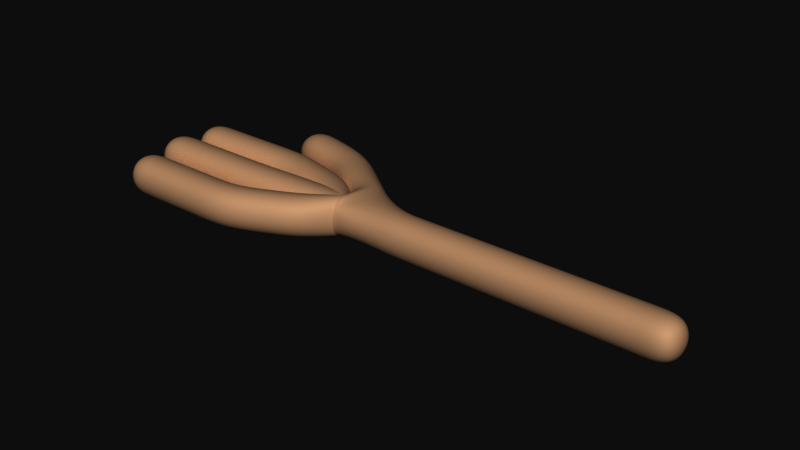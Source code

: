 # Source: hand.blend  (saved by Blender 2.81.16; exported with 4.5.12 LTS)
import bpy
from mathutils import Matrix  # noqa: F401  (used for matrix-valued properties, if any)

bpy.ops.wm.read_factory_settings(use_empty=True)
scene = bpy.context.scene
scene.name = 'Scene'

# ---- collections
col_collection_1 = bpy.data.collections.new('Collection 1'); scene.collection.children.link(col_collection_1)
col_collection_6 = bpy.data.collections.new('Collection 6'); scene.collection.children.link(col_collection_6)

# ---- materials (node trees are filled in below, after node groups)
mat_material = bpy.data.materials.new('Material')
mat_material.alpha_threshold = 0.0
mat_material.use_transparent_shadow = False
mat_material.roughness = 0.5
mat_material.line_color = (0.0, 0.0, 0.0, 1.0)

# ---- material node trees
mat_material.use_nodes = True; mat_material.node_tree.nodes.clear()
_N = mat_material.node_tree.nodes; _L = mat_material.node_tree.links
n0 = _N.new('ShaderNodeOutputMaterial'); n0.name = 'Material Output'; n0.location = (300, 300)
n1 = _N.new('ShaderNodeBsdfPrincipled'); n1.name = 'Principled BSDF'; n1.location = (10, 300)
n1.distribution = 'GGX'
n1.subsurface_method = 'BURLEY'
n1.inputs[0].default_value = (0.7874, 0.5801, 0.4132, 1.0)
n1.inputs[2].default_value = 0.65
n1.inputs[3].default_value = 1.45
n1.inputs[27].default_value = (0.0, 0.0, 0.0, 1.0)
n1.inputs[28].default_value = 1.0
_L.new(n1.outputs[0], n0.inputs[0])
n0.is_active_output = True

# ---- world
world_world = bpy.data.worlds.new('World'); scene.world = world_world
world_world.color = (0.05088, 0.05088, 0.05088)
world_world.use_sun_shadow = False
world_world.sun_shadow_jitter_overblur = 0.0

# ---- meshes
me_cube = bpy.data.meshes.new('Cube')
me_cube.from_pydata([(-3.725e-08, -2.98e-08, 0.0), (-3.482, 0.4062, 0.0), (-3.569, -0.07686, 0.0), (-3.41, -0.6588, 0.0), (-2.999, -0.6588, 0.0), (-3.158, -0.07686, 0.0), (-3.071, 0.4062, 0.0), (-1.517, -2.98e-08, 0.0), (-1.017, -2.98e-08, 0.0), (-4.596, 0.4062, 0.0), (-4.684, -0.07686, 0.0), (-4.525, -0.6588, 0.0), (-2.617, 0.8538, 0.0), (-3.526, 1.075, 0.0), (2.0, -2.98e-08, 0.0)], [(6, 1), (5, 2), (4, 3), (7, 4), (7, 5), (7, 6), (8, 7), (0, 8), (1, 9), (2, 10), (3, 11), (7, 12), (12, 13), (14, 0)], [])
me_cube.materials.append(mat_material)
me_cube.use_remesh_preserve_volume = False
me_cube.use_remesh_preserve_attributes = False
me_cube.use_mirror_vertex_groups = False
me_cube.update()

# ---- objects
ob_cube = bpy.data.objects.new('Cube', me_cube)

# ---- transforms, parenting, visibility, modifiers, constraints
ob_cube.location = (0.0, 0.0, 0.0)
ob_cube.lock_rotations_4d = False
ob_cube.empty_display_type = 'ARROWS'
ob_cube.lineart.crease_threshold = 0.0
_m = ob_cube.modifiers.new('Skin', 'SKIN')
_m.use_smooth_shade = True
_m.use_x_symmetry = False
_m = ob_cube.modifiers.new('Subdivision', 'SUBSURF')
_m.uv_smooth = 'PRESERVE_CORNERS'
_m.levels = 2
_m.render_levels = 4
_m.show_only_control_edges = False

# ---- collection membership
col_collection_1.objects.link(ob_cube)

# ---- scene / render settings (as saved in the file)
scene.frame_start = 1; scene.frame_end = 250; scene.frame_set(1)
scene.render.engine = 'BLENDER_EEVEE_NEXT'
scene.render.resolution_x = 1280
scene.render.resolution_y = 720
scene.render.dither_intensity = 0.0
scene.cycles.use_denoising = False
scene.cycles.samples = 128
scene.cycles.sampling_pattern = 'TABULATED_SOBOL'
scene.cycles.use_adaptive_sampling = False
scene.cycles.use_light_tree = False
scene.view_settings.view_transform = 'Raw'
bpy.context.view_layer.update()

# ---- added for rendering (the .blend has no active camera and no usable light): camera, sun
cam_auto = bpy.data.cameras.new('AutoCamera')
cam_auto.lens = 50.0
cam_auto.sensor_width = 36.0
cam_auto.clip_end = 1000.0
ob_auto_camera = bpy.data.objects.new('AutoCamera', cam_auto)
scene.collection.objects.link(ob_auto_camera)
ob_auto_camera.location = (5.20377, -7.6825, 5.23673)
ob_auto_camera.rotation_euler = (1.09748, -7.21219e-08, 0.694738)
scene.camera = ob_auto_camera
light_auto_sun = bpy.data.lights.new('AutoSun', 'SUN')
light_auto_sun.energy = 3.0
light_auto_sun.angle = 0.0523599
ob_auto_sun = bpy.data.objects.new('AutoSun', light_auto_sun)
scene.collection.objects.link(ob_auto_sun)
ob_auto_sun.rotation_euler = (0.872665, 0.174533, 0.523599)
bpy.context.view_layer.update()
